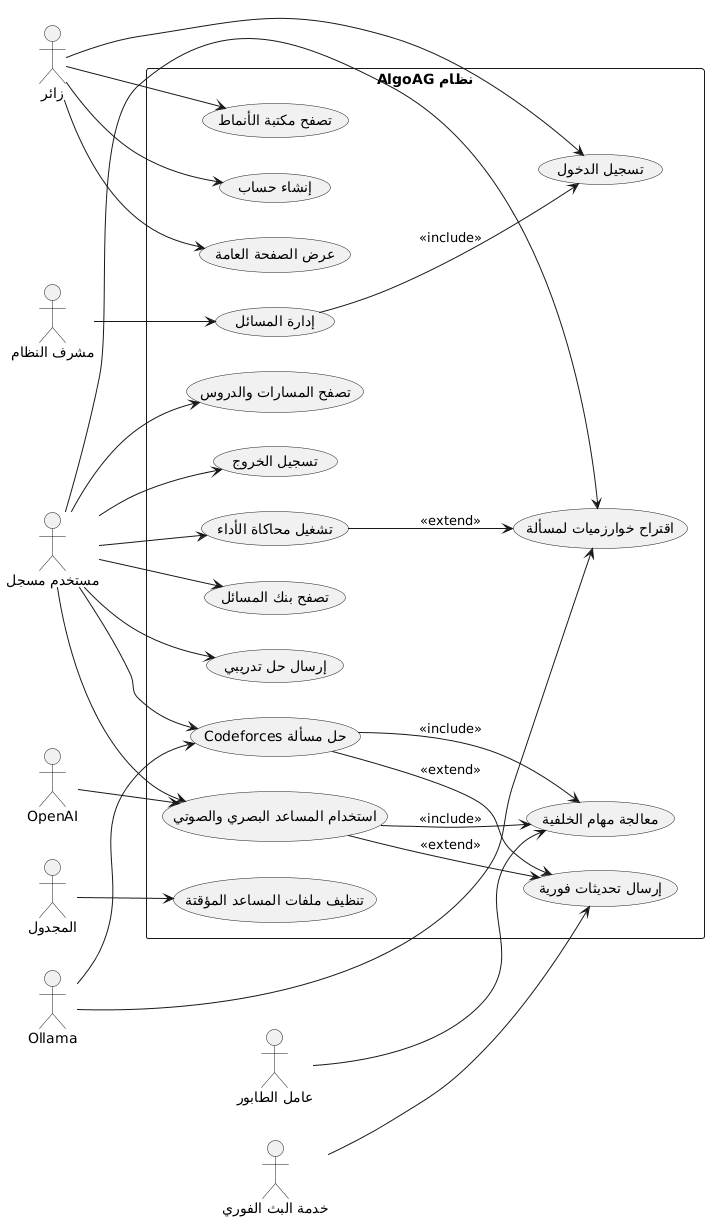

The diagram above was rendered by PlantUML. Its source (embedded in the PNG):
@startuml
' مخطط حالات الاستخدام العام للنظام
left to right direction

actor Guest as "زائر"
actor User as "مستخدم مسجل"
actor Admin as "مشرف النظام"
actor QueueWorker as "عامل الطابور"
actor Scheduler as "المجدول"
actor OpenAI as "OpenAI"
actor Ollama as "Ollama"
actor Realtime as "خدمة البث الفوري"

rectangle "نظام AlgoAG" {
  (عرض الصفحة العامة) as UC_Landing
  (تصفح مكتبة الأنماط) as UC_BrowsePatterns
  (إنشاء حساب) as UC_Register
  (تسجيل الدخول) as UC_Login
  (تسجيل الخروج) as UC_Logout

  (استخدام المساعد البصري والصوتي) as UC_VisualAssistant
  (اقتراح خوارزميات لمسألة) as UC_SuggestAlgorithms
  (تشغيل محاكاة الأداء) as UC_RunBenchmark
  (حل مسألة Codeforces) as UC_SolveCodeforces
  (تصفح بنك المسائل) as UC_BrowseProblems
  (إرسال حل تدريبي) as UC_SubmitSolution
  (تصفح المسارات والدروس) as UC_BrowseCourses

  (إدارة المسائل) as UC_AdminProblems
  (معالجة مهام الخلفية) as UC_BackgroundJobs
  (تنظيف ملفات المساعد المؤقتة) as UC_CleanupAssistantFiles
  (إرسال تحديثات فورية) as UC_RealtimeUpdates
}

Guest --> UC_Landing
Guest --> UC_BrowsePatterns
Guest --> UC_Register
Guest --> UC_Login

User --> UC_Logout
User --> UC_VisualAssistant
User --> UC_SuggestAlgorithms
User --> UC_RunBenchmark
User --> UC_SolveCodeforces
User --> UC_BrowseProblems
User --> UC_SubmitSolution
User --> UC_BrowseCourses

Admin --> UC_AdminProblems

QueueWorker --> UC_BackgroundJobs
Scheduler --> UC_CleanupAssistantFiles
OpenAI --> UC_VisualAssistant
Ollama --> UC_SuggestAlgorithms
Ollama --> UC_SolveCodeforces
Realtime --> UC_RealtimeUpdates

UC_RunBenchmark --> UC_SuggestAlgorithms : <<extend>>
UC_SolveCodeforces --> UC_BackgroundJobs : <<include>>
UC_VisualAssistant --> UC_BackgroundJobs : <<include>>
UC_VisualAssistant --> UC_RealtimeUpdates : <<extend>>
UC_SolveCodeforces --> UC_RealtimeUpdates : <<extend>>
UC_AdminProblems --> UC_Login : <<include>>
@enduml